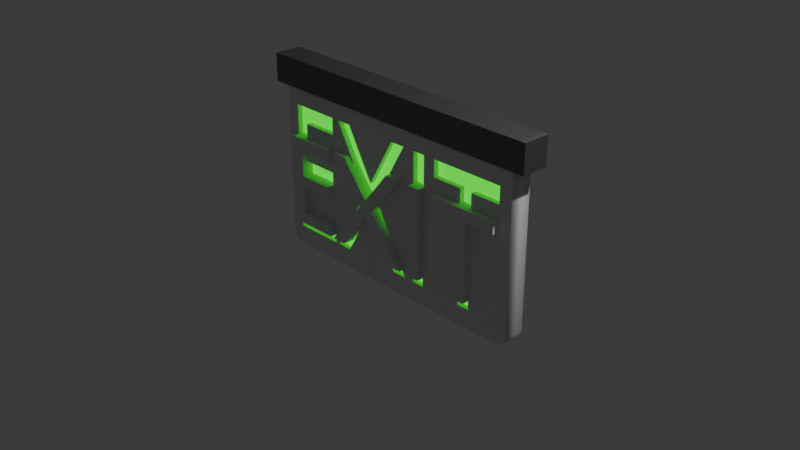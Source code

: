 # Source: ExitSign.blend  (saved by Blender 4.0.36; exported with 4.5.12 LTS)
import bpy
from mathutils import Matrix  # noqa: F401  (used for matrix-valued properties, if any)

bpy.ops.wm.read_factory_settings(use_empty=True)
scene = bpy.context.scene
scene.name = 'Scene'

# ---- collections
col_collection = bpy.data.collections.new('Collection'); scene.collection.children.link(col_collection)

# ---- materials (node trees are filled in below, after node groups)
mat_material = bpy.data.materials.new('Material')
mat_material.alpha_threshold = 0.0
mat_material.use_transparent_shadow = False
mat_material.roughness = 0.5
mat_material.line_color = (0.0, 0.0, 0.0, 1.0)
mat_material_001 = bpy.data.materials.new('Material.001')
mat_material_001.use_transparent_shadow = False
mat_material_002 = bpy.data.materials.new('Material.002')
mat_material_002.use_transparent_shadow = False

# ---- node groups
ng_auto_smooth = bpy.data.node_groups.new('Auto Smooth', 'GeometryNodeTree')
_s = ng_auto_smooth.interface.new_socket(name='Geometry', in_out='OUTPUT', socket_type='NodeSocketGeometry')
_s = ng_auto_smooth.interface.new_socket(name='Geometry', in_out='INPUT', socket_type='NodeSocketGeometry')
_s = ng_auto_smooth.interface.new_socket(name='Angle', in_out='INPUT', socket_type='NodeSocketFloat')
_s.subtype = 'ANGLE'
_s.min_value = 0.0
_s.max_value = 3.142
ng_auto_smooth.is_modifier = True
_N = ng_auto_smooth.nodes; _L = ng_auto_smooth.links
n0 = _N.new('NodeGroupOutput'); n0.name = 'Group Output'; n0.location = (480, -100)
n1 = _N.new('NodeGroupInput'); n1.name = 'Group Input'; n1.location = (-420, -300)
n2 = _N.new('NodeGroupInput'); n2.name = 'Group Input.001'; n2.location = (-60, -100)
n3 = _N.new('GeometryNodeSetShadeSmooth'); n3.name = 'Set Shade Smooth'; n3.location = (120, -100)
n3.domain = 'EDGE'
n4 = _N.new('GeometryNodeSetShadeSmooth'); n4.name = 'Set Shade Smooth.001'; n4.location = (300, -100)
n5 = _N.new('GeometryNodeInputMeshEdgeAngle'); n5.name = 'Edge Angle'; n5.location = (-420, -220)
n6 = _N.new('GeometryNodeInputEdgeSmooth'); n6.name = 'Is Edge Smooth'; n6.location = (-60, -160)
n7 = _N.new('GeometryNodeInputShadeSmooth'); n7.name = 'Is Face Smooth'; n7.location = (-240, -340)
n8 = _N.new('FunctionNodeBooleanMath'); n8.name = 'Boolean Math'; n8.location = (-60, -220)
n9 = _N.new('FunctionNodeCompare'); n9.name = 'Compare'; n9.location = (-240, -180)
n9.operation = 'LESS_EQUAL'
_L.new(n5.outputs[0], n9.inputs[0])
_L.new(n4.outputs[0], n0.inputs[0])
_L.new(n1.outputs[1], n9.inputs[1])
_L.new(n9.outputs[0], n8.inputs[0])
_L.new(n7.outputs[0], n8.inputs[1])
_L.new(n2.outputs[0], n3.inputs[0])
_L.new(n6.outputs[0], n3.inputs[1])
_L.new(n3.outputs[0], n4.inputs[0])
_L.new(n8.outputs[0], n3.inputs[2])
n0.is_active_output = True

# ---- material node trees
mat_material.use_nodes = True; mat_material.node_tree.nodes.clear()
_N = mat_material.node_tree.nodes; _L = mat_material.node_tree.links
n0 = _N.new('ShaderNodeOutputMaterial'); n0.name = 'Material Output'; n0.location = (300, 300)
n1 = _N.new('ShaderNodeBsdfPrincipled'); n1.name = 'Principled BSDF'; n1.location = (10, 300)
n1.inputs[3].default_value = 1.45
_L.new(n1.outputs[0], n0.inputs[0])
n0.is_active_output = True
mat_material_001.use_nodes = True; mat_material_001.node_tree.nodes.clear()
_N = mat_material_001.node_tree.nodes; _L = mat_material_001.node_tree.links
n0 = _N.new('ShaderNodeBsdfPrincipled'); n0.name = 'Principled BSDF'; n0.location = (10, 300)
n0.inputs[0].default_value = (0.03787, 0.8, 0.0, 1.0)
n0.inputs[3].default_value = 1.45
n0.inputs[27].default_value = (0.01106, 1.0, 0.0, 1.0)
n0.inputs[28].default_value = 1.0
n1 = _N.new('ShaderNodeOutputMaterial'); n1.name = 'Material Output'; n1.location = (300, 300)
_L.new(n0.outputs[0], n1.inputs[0])
n1.is_active_output = True
mat_material_002.use_nodes = True; mat_material_002.node_tree.nodes.clear()
_N = mat_material_002.node_tree.nodes; _L = mat_material_002.node_tree.links
n0 = _N.new('ShaderNodeBsdfPrincipled'); n0.name = 'Principled BSDF'; n0.location = (10, 300)
n0.inputs[0].default_value = (0.2274, 0.2274, 0.2274, 1.0)
n0.inputs[1].default_value = 1.0
n0.inputs[2].default_value = 0.5921
n0.inputs[3].default_value = 1.45
n1 = _N.new('ShaderNodeOutputMaterial'); n1.name = 'Material Output'; n1.location = (300, 300)
_L.new(n0.outputs[0], n1.inputs[0])
n1.is_active_output = True

# ---- world
world_world = bpy.data.worlds.new('World'); scene.world = world_world
world_world.use_nodes = True; world_world.node_tree.nodes.clear()
_N = world_world.node_tree.nodes; _L = world_world.node_tree.links
n0 = _N.new('ShaderNodeOutputWorld'); n0.name = 'World Output'; n0.location = (300, 300)
n1 = _N.new('ShaderNodeBackground'); n1.name = 'Background'; n1.location = (10, 300)
n1.inputs[0].default_value = (0.05088, 0.05088, 0.05088, 1.0)
_L.new(n1.outputs[0], n0.inputs[0])
n0.is_active_output = True
world_world.color = (0.05088, 0.05088, 0.05088)
world_world.use_sun_shadow = False
world_world.sun_shadow_jitter_overblur = 0.0

# ---- cameras
cam_camera = bpy.data.cameras.new('Camera')
cam_camera.clip_end = 100.0
cam_camera.ortho_scale = 7.314

# ---- lights
light_light = bpy.data.lights.new('Light', 'POINT')
light_light.transmission_factor = 0.0
light_light.use_soft_falloff = False
light_light.energy = 1000.0
light_light.shadow_soft_size = 0.1
light_light.shadow_maximum_resolution = 0.006
light_light.use_absolute_resolution = True

# ---- meshes
me_cube = bpy.data.meshes.new('Cube')
me_cube.from_pydata([(0.9109, -0.3323, 0.5435), (0.3864, -0.3323, 0.5435), (0.3864, -0.3323, 0.4154), (0.6036, -0.3323, 0.4154), (0.6036, -0.3323, -0.4488), (0.6937, -0.3323, -0.4488), (0.6937, -0.3323, 0.4154), (0.9109, -0.3323, 0.4154), (0.3009, -0.3323, 0.5435), (0.2107, -0.3323, 0.5435), (0.2107, -0.3323, -0.4488), (0.3009, -0.3323, -0.4488), (0.1214, -0.3323, 0.5435), (0.01287, -0.3323, 0.5435), (-0.1831, -0.3323, 0.1652), (-0.38, -0.3323, 0.5435), (-0.4895, -0.3323, 0.5435), (-0.2383, -0.3323, 0.06477), (-0.5088, -0.3323, -0.4488), (-0.3993, -0.3323, -0.4488), (-0.1831, -0.3323, -0.03853), (0.03035, -0.3323, -0.4488), (0.1389, -0.3323, -0.4488), (-0.1288, -0.3323, 0.06477), (-0.5456, -0.3323, 0.5435), (-0.9017, -0.3323, 0.5435), (-0.9017, -0.3323, -0.4488), (-0.5373, -0.3323, -0.4488), (-0.5373, -0.3323, -0.3208), (-0.8115, -0.3323, -0.3208), (-0.8115, -0.3323, -0.01234), (-0.5548, -0.3323, -0.01234), (-0.5548, -0.3323, 0.1157), (-0.8115, -0.3323, 0.1157), (-0.8115, -0.3323, 0.4154), (-0.5456, -0.3323, 0.4154), (0.9, 1.0, 0.6884), (0.9, 0.9, 0.7649), (1.0, 0.9, 0.6884), (0.9, 0.9866, 0.7266), (0.9499, 0.9866, 0.6884), (0.9478, 0.9737, 0.725), (0.9499, 0.9, 0.7547), (0.9, 0.9499, 0.7547), (0.9478, 0.9478, 0.7447), (0.9866, 0.9499, 0.6884), (0.9866, 0.9, 0.7266), (0.9737, 0.9478, 0.725), (0.9, 1.0, -0.5292), (1.0, 0.9, -0.5292), (0.9, 0.9, -0.6057), (0.9499, 0.9866, -0.5292), (0.9, 0.9866, -0.5674), (0.9478, 0.9737, -0.5658), (0.9866, 0.9, -0.5674), (0.9866, 0.9499, -0.5292), (0.9737, 0.9478, -0.5658), (0.9, 0.9499, -0.5955), (0.9499, 0.9, -0.5955), (0.9478, 0.9478, -0.5856), (0.9, -1.0, 0.6884), (1.0, -0.9, 0.6884), (0.9, -0.9, 0.7649), (0.9499, -0.9866, 0.6884), (0.9, -0.9866, 0.7266), (0.9478, -0.9737, 0.725), (0.9866, -0.9, 0.7266), (0.9866, -0.9499, 0.6884), (0.9737, -0.9478, 0.725), (0.9, -0.9499, 0.7547), (0.9499, -0.9, 0.7547), (0.9478, -0.9478, 0.7447), (1.0, -0.9, -0.5292), (0.9, -1.0, -0.5292), (0.9, -0.9, -0.6057), (0.9866, -0.9499, -0.5292), (0.9866, -0.9, -0.5674), (0.9737, -0.9478, -0.5658), (0.9, -0.9866, -0.5674), (0.9499, -0.9866, -0.5292), (0.9478, -0.9737, -0.5658), (0.9499, -0.9, -0.5955), (0.9, -0.9499, -0.5955), (0.9478, -0.9478, -0.5856), (-0.9, 1.0, 0.6884), (-1.0, 0.9, 0.6884), (-0.9, 0.9, 0.7649), (-0.9499, 0.9866, 0.6884), (-0.9, 0.9866, 0.7266), (-0.9478, 0.9737, 0.725), (-0.9866, 0.9, 0.7266), (-0.9866, 0.9499, 0.6884), (-0.9737, 0.9478, 0.725), (-0.9, 0.9499, 0.7547), (-0.9499, 0.9, 0.7547), (-0.9478, 0.9478, 0.7447), (-1.0, 0.9, -0.5292), (-0.9, 1.0, -0.5292), (-0.9, 0.9, -0.6057), (-0.9866, 0.9499, -0.5292), (-0.9866, 0.9, -0.5674), (-0.9737, 0.9478, -0.5658), (-0.9, 0.9866, -0.5674), (-0.9499, 0.9866, -0.5292), (-0.9478, 0.9737, -0.5658), (-0.9499, 0.9, -0.5955), (-0.9, 0.9499, -0.5955), (-0.9478, 0.9478, -0.5856), (-1.0, -0.9, 0.6884), (-0.9, -1.0, 0.6884), (-0.9, -0.9, 0.7649), (-0.9866, -0.9499, 0.6884), (-0.9866, -0.9, 0.7266), (-0.9737, -0.9478, 0.725), (-0.9, -0.9866, 0.7266), (-0.9499, -0.9866, 0.6884), (-0.9478, -0.9737, 0.725), (-0.9499, -0.9, 0.7547), (-0.9, -0.9499, 0.7547), (-0.9478, -0.9478, 0.7447), (-0.9, -0.9, -0.6057), (-0.9, -1.0, -0.5292), (-1.0, -0.9, -0.5292), (-0.9, -0.9499, -0.5955), (-0.9499, -0.9, -0.5955), (-0.9478, -0.9478, -0.5856), (-0.9499, -0.9866, -0.5292), (-0.9, -0.9866, -0.5674), (-0.9478, -0.9737, -0.5658), (-0.9866, -0.9, -0.5674), (-0.9866, -0.9499, -0.5292), (-0.9737, -0.9478, -0.5658), (0.531, 0.9, -0.6057), (0.531, 1.0, -0.5292), (0.531, 0.95, -0.5955), (0.531, 0.9866, -0.5675), (-0.531, 1.0, -0.5292), (-0.531, 0.9, -0.6057), (-0.531, 0.9866, -0.5675), (-0.531, 0.95, -0.5955), (0.531, -0.9, 0.7649), (0.531, -1.0, 0.6884), (0.531, -0.95, 0.7546), (0.531, -0.9866, 0.7266), (-0.531, -1.0, 0.6884), (-0.531, -0.9, 0.7649), (-0.531, -0.9866, 0.7266), (-0.531, -0.95, 0.7546), (-0.531, -0.9, -0.6057), (-0.531, -1.0, -0.5292), (-0.531, -0.95, -0.5955), (-0.531, -0.9866, -0.5675), (0.531, -1.0, -0.5292), (0.531, -0.9, -0.6057), (0.531, -0.9866, -0.5675), (0.531, -0.95, -0.5955), (-0.531, 0.9, 0.7649), (-0.531, 1.0, 0.6884), (-0.531, 0.95, 0.7546), (-0.531, 0.9866, 0.7266), (0.531, 1.0, 0.6884), (0.531, 0.9, 0.7649), (0.531, 0.9866, 0.7266), (0.531, 0.95, 0.7546), (0.9109, -0.9971, 0.4154), (0.9, -1.0, 0.4154), (0.9, -1.0, 0.5435), (0.9109, -0.9971, 0.5435), (0.531, -1.0, 0.5435), (0.3864, -1.0, 0.5435), (0.6937, -1.0, 0.4154), (0.6937, -1.0, -0.4488), (0.6036, -1.0, -0.4488), (0.6036, -1.0, 0.4154), (0.3009, -1.0, 0.5435), (0.3009, -1.0, -0.4488), (0.3864, -1.0, 0.4154), (0.531, -1.0, 0.4154), (0.2107, -1.0, 0.5435), (0.2107, -1.0, -0.4488), (0.2107, -1.0, 0.3571), (0.1389, -1.0, -0.4488), (0.03035, -1.0, -0.4488), (-0.1288, -1.0, 0.06477), (0.1214, -1.0, 0.5435), (-0.1831, -1.0, -0.03853), (-0.1831, -1.0, 0.1652), (0.01287, -1.0, 0.5435), (-0.5088, -1.0, -0.4488), (-0.3993, -1.0, -0.4488), (-0.5373, -1.0, -0.4488), (-0.5373, -1.0, -0.3208), (-0.9, -1.0, -0.4488), (-0.9017, -0.9995, -0.4488), (-0.8115, -1.0, -0.3208), (-0.8115, -1.0, -0.01234), (-0.5548, -1.0, 0.1157), (-0.5548, -1.0, -0.01234), (-0.2383, -1.0, 0.06477), (-0.8115, -1.0, 0.1157), (-0.8115, -1.0, 0.4154), (-0.38, -1.0, 0.5435), (-0.4895, -1.0, 0.5435), (-0.5456, -1.0, 0.4154), (-0.5456, -1.0, 0.5435), (-0.9, -1.0, 0.5435), (-0.9017, -0.9995, 0.5435)], [], [(2, 1, 0), (2, 0, 7), (3, 2, 7), (4, 3, 6), (6, 3, 7), (4, 6, 5), (10, 9, 8), (10, 8, 11), (17, 16, 15), (17, 15, 14), (14, 13, 12), (14, 12, 23), (17, 14, 23), (18, 17, 23), (18, 23, 20), (20, 23, 22), (18, 20, 19), (21, 20, 22), (26, 25, 34), (34, 25, 24), (34, 24, 35), (26, 34, 33), (26, 33, 30), (30, 33, 32), (30, 32, 31), (26, 30, 29), (26, 29, 28), (26, 28, 27), (98, 137, 148, 120), (137, 132, 153, 148), (156, 86, 110, 145), (73, 165, 170, 171, 172, 173, 177, 152), (37, 161, 140, 62), (49, 38, 61, 72), (122, 108, 85, 96), (161, 156, 145, 140), (149, 144, 109, 205, 204, 203, 200, 199, 196, 197, 195, 194, 191, 190, 192, 121), (136, 157, 160, 133), (97, 84, 157, 136), (132, 50, 74, 153), (152, 177, 176, 169, 174, 175, 179, 180, 184, 183, 181, 182, 185, 189, 188, 149), (36, 39, 41, 40), (39, 43, 44, 41), (37, 42, 44, 43), (42, 46, 47, 44), (38, 45, 47, 46), (45, 40, 41, 47), (41, 44, 47), (48, 51, 53, 52), (51, 55, 56, 53), (49, 54, 56, 55), (54, 58, 59, 56), (50, 57, 59, 58), (57, 52, 53, 59), (53, 56, 59), (60, 63, 65, 64), (63, 67, 68, 65), (61, 66, 68, 67), (66, 70, 71, 68), (62, 69, 71, 70), (69, 64, 65, 71), (65, 68, 71), (72, 75, 77, 76), (75, 79, 80, 77), (73, 78, 80, 79), (78, 82, 83, 80), (74, 81, 83, 82), (81, 76, 77, 83), (77, 80, 83), (84, 87, 89, 88), (87, 91, 92, 89), (85, 90, 92, 91), (90, 94, 95, 92), (86, 93, 95, 94), (93, 88, 89, 95), (89, 92, 95), (96, 99, 101, 100), (99, 103, 104, 101), (97, 102, 104, 103), (102, 106, 107, 104), (98, 105, 107, 106), (105, 100, 101, 107), (101, 104, 107), (108, 111, 113, 112), (111, 115, 116, 113), (109, 114, 116, 115), (114, 118, 119, 116), (110, 117, 119, 118), (117, 112, 113, 119), (113, 116, 119), (120, 123, 125, 124), (123, 127, 128, 125), (121, 126, 128, 127), (126, 130, 131, 128), (122, 129, 131, 130), (129, 124, 125, 131), (125, 128, 131), (98, 120, 124, 105), (105, 124, 129, 100), (100, 129, 122, 96), (137, 98, 106, 139), (139, 106, 102, 138), (138, 102, 97, 136), (38, 49, 55, 45), (45, 55, 51, 40), (40, 51, 48, 36), (121, 192, 193, 206, 205, 109, 115, 126), (126, 115, 111, 130), (130, 111, 108, 122), (60, 166, 167, 164, 165, 73, 79, 63), (63, 79, 75, 67), (67, 75, 72, 61), (84, 97, 103, 87), (87, 103, 99, 91), (91, 99, 96, 85), (145, 110, 118, 147), (147, 118, 114, 146), (146, 114, 109, 144), (37, 62, 70, 42), (42, 70, 66, 46), (46, 66, 61, 38), (153, 74, 82, 155), (155, 82, 78, 154), (154, 78, 73, 152), (110, 86, 94, 117), (117, 94, 90, 112), (112, 90, 85, 108), (161, 37, 43, 163), (163, 43, 39, 162), (162, 39, 36, 160), (74, 50, 58, 81), (81, 58, 54, 76), (76, 54, 49, 72), (50, 132, 134, 57), (57, 134, 135, 52), (52, 135, 133, 48), (132, 137, 139, 134), (134, 139, 138, 135), (135, 138, 136, 133), (62, 140, 142, 69), (69, 142, 143, 64), (64, 143, 141, 60), (140, 145, 147, 142), (142, 147, 146, 143), (143, 146, 144, 141), (120, 148, 150, 123), (123, 150, 151, 127), (127, 151, 149, 121), (148, 153, 155, 150), (150, 155, 154, 151), (151, 154, 152, 149), (86, 156, 158, 93), (93, 158, 159, 88), (88, 159, 157, 84), (156, 161, 163, 158), (158, 163, 162, 159), (159, 162, 160, 157), (133, 160, 36, 48), (170, 6, 7, 164, 165), (187, 13, 14, 186), (186, 14, 15, 201), (167, 0, 1, 169, 168, 166), (195, 30, 31, 197), (204, 24, 25, 206, 205), (201, 15, 16, 202), (175, 11, 8, 174), (181, 22, 23, 183), (197, 31, 32, 196), (189, 19, 20, 185), (196, 32, 33, 199), (184, 12, 13, 187), (174, 8, 9, 178), (172, 4, 5, 171), (202, 16, 17, 198), (188, 18, 19, 189), (198, 17, 18, 188), (173, 3, 4, 172), (182, 21, 22, 181), (206, 25, 26, 193), (176, 2, 3, 173, 177), (179, 10, 11, 175), (185, 20, 21, 182), (183, 23, 12, 184), (149, 188, 198, 202, 201, 186, 187, 184, 180, 178, 174, 169, 168, 141, 144), (164, 7, 0, 167), (171, 5, 6, 170), (203, 35, 24, 204), (199, 33, 34, 200), (191, 28, 29, 194), (178, 9, 10, 179, 180), (169, 1, 2, 176), (193, 26, 27, 190, 192), (200, 34, 35, 203), (190, 27, 28, 191), (168, 166, 60, 141), (194, 29, 30, 195)])
me_cube.polygons.foreach_set('use_smooth', [0, 0, 0, 0, 0, 0, 0, 0, 0, 0, 0, 0, 0, 0, 0, 0, 0, 0, 0, 0, 0, 0, 0, 0, 0, 0, 0, 0, 1, 1, 1, 1, 1, 1, 1, 1, 1, 1, 1, 1, 1, 1, 1, 1, 1, 1, 1, 1, 1, 1, 1, 1, 1, 1, 1, 1, 1, 1, 1, 1, 1, 1, 1, 1, 1, 1, 1, 1, 1, 1, 1, 1, 1, 1, 1, 1, 1, 1, 1, 1, 1, 1, 1, 1, 1, 1, 1, 1, 1, 1, 1, 1, 1, 1, 1, 1, 1, 1, 1, 1, 1, 1, 1, 1, 1, 1, 1, 1, 1, 1, 1, 1, 1, 1, 1, 1, 1, 1, 1, 1, 1, 1, 1, 1, 1, 1, 1, 1, 1, 1, 1, 1, 1, 1, 1, 1, 1, 1, 1, 1, 1, 1, 1, 1, 1, 1, 1, 1, 1, 1, 1, 1, 1, 1, 1, 1, 1, 1, 0, 0, 0, 0, 0, 0, 0, 0, 0, 0, 0, 0, 0, 0, 0, 0, 0, 0, 0, 0, 0, 0, 0, 0, 0, 1, 0, 0, 0, 0, 0, 0, 0, 0, 0, 0, 1, 0])
_uv = me_cube.uv_layers.new(name='UVMap')
_uv.uv.foreach_set('vector', [0.2857, 0.0, 0.1429, 0.0, 0.0, 0.0, 0.2857, 0.0, 0.0, 0.0, 1.0, 0.0, 0.4286, 0.0, 0.2857, 0.0, 1.0, 0.0, 0.5714, 0.0, 0.4286, 0.0, 0.8571, 0.0, 0.8571, 0.0, 0.4286, 0.0, 1.0, 0.0, 0.5714, 0.0, 0.8571, 0.0, 0.7143, 0.0, 0.6667, 0.0, 0.3333, 0.0, 0.0, 0.0, 0.6667, 0.0, 0.0, 0.0, 1.0, 0.0, 0.4545, 0.0, 0.3636, 0.0, 0.2727, 0.0, 0.4545, 0.0, 0.2727, 0.0, 0.1818, 0.0, 0.1818, 0.0, 0.09091, 0.0, 0.0, 0.0, 0.1818, 0.0, 0.0, 0.0, 1.0, 0.0, 0.4545, 0.0, 0.1818, 0.0, 1.0, 0.0, 0.5455, 0.0, 0.4545, 0.0, 1.0, 0.0, 0.5455, 0.0, 1.0, 0.0, 0.7273, 0.0, 0.7273, 0.0, 1.0, 0.0, 0.9091, 0.0, 0.5455, 0.0, 0.7273, 0.0, 0.6364, 0.0, 0.8182, 0.0, 0.7273, 0.0, 0.9091, 0.0, 0.1818, 0.0, 0.09091, 0.0, 0.9091, 0.0, 0.9091, 0.0, 0.09091, 0.0, 0.0, 0.0, 0.9091, 0.0, 0.0, 0.0, 1.0, 0.0, 0.1818, 0.0, 0.9091, 0.0, 0.8182, 0.0, 0.1818, 0.0, 0.8182, 0.0, 0.5455, 0.0, 0.5455, 0.0, 0.8182, 0.0, 0.7273, 0.0, 0.5455, 0.0, 0.7273, 0.0, 0.6364, 0.0, 0.1818, 0.0, 0.5455, 0.0, 0.4545, 0.0, 0.1818, 0.0, 0.4545, 0.0, 0.3636, 0.0, 0.1818, 0.0, 0.3636, 0.0, 0.2727, 0.0, 0.1428, 0.5125, 0.2083, 0.5125, 0.2083, 0.7375, 0.1428, 0.7375, 0.2083, 0.5125, 0.2917, 0.5125, 0.2917, 0.7375, 0.2083, 0.7375, 0.7917, 0.5125, 0.8572, 0.5125, 0.8572, 0.7375, 0.7917, 0.7375, 0.3875, 0.7678, 0.5519, 0.7678, 0.5519, 0.8044, 0.4439, 0.8044, 0.4439, 0.8204, 0.5519, 0.8204, 0.5519, 0.8333, 0.3875, 0.8333, 0.6428, 0.5125, 0.7083, 0.5125, 0.7083, 0.7375, 0.6428, 0.7375, 0.3875, 0.5125, 0.6125, 0.5125, 0.6125, 0.7375, 0.3875, 0.7375, 0.3875, 0.0125, 0.6125, 0.0125, 0.6125, 0.2375, 0.3875, 0.2375, 0.7083, 0.5125, 0.7917, 0.5125, 0.7917, 0.7375, 0.7083, 0.7375, 0.3875, 0.9167, 0.6125, 0.9167, 0.6125, 0.9822, 0.5679, 0.9822, 0.5679, 0.9193, 0.5519, 0.9193, 0.5519, 0.9665, 0.5145, 0.9665, 0.5145, 0.9209, 0.4985, 0.9209, 0.4985, 0.9665, 0.4599, 0.9665, 0.4599, 0.9178, 0.4439, 0.9178, 0.4439, 0.9822, 0.3875, 0.9822, 0.3875, 0.3333, 0.6125, 0.3333, 0.6125, 0.4167, 0.3875, 0.4167, 0.3875, 0.2678, 0.6125, 0.2678, 0.6125, 0.3333, 0.3875, 0.3333, 0.2917, 0.5125, 0.3572, 0.5125, 0.3572, 0.7375, 0.2917, 0.7375, 0.3875, 0.8333, 0.5519, 0.8333, 0.5519, 0.8447, 0.5679, 0.8447, 0.5679, 0.8514, 0.4439, 0.8514, 0.4439, 0.8585, 0.5446, 0.8585, 0.5679, 0.8655, 0.5081, 0.8851, 0.4439, 0.8641, 0.4439, 0.8726, 0.4952, 0.8894, 0.4439, 0.9063, 0.4439, 0.9149, 0.3875, 0.9167, 0.6125, 0.4822, 0.6187, 0.4822, 0.6185, 0.4907, 0.6125, 0.4911, 0.6187, 0.4822, 0.625, 0.4822, 0.625, 0.4907, 0.6185, 0.4907, 0.6428, 0.5125, 0.6339, 0.5125, 0.6343, 0.5, 0.6428, 0.5, 0.6339, 0.5125, 0.6187, 0.5125, 0.6185, 0.5065, 0.6343, 0.5, 0.6125, 0.5125, 0.6125, 0.5063, 0.6185, 0.5065, 0.6187, 0.5125, 0.6125, 0.5063, 0.6125, 0.4911, 0.6185, 0.4907, 0.6185, 0.5065, 0.6185, 0.4907, 0.625, 0.4907, 0.6185, 0.4953, 0.3875, 0.4822, 0.3875, 0.4911, 0.375, 0.4907, 0.375, 0.4822, 0.3875, 0.4911, 0.3875, 0.5063, 0.3815, 0.5065, 0.375, 0.4907, 0.3875, 0.5125, 0.3813, 0.5125, 0.3815, 0.5065, 0.3875, 0.5063, 0.3813, 0.5125, 0.3661, 0.5125, 0.3657, 0.5065, 0.3815, 0.5065, 0.3572, 0.5125, 0.3572, 0.5063, 0.3657, 0.5065, 0.3661, 0.5125, 0.3572, 0.5063, 0.3572, 0.5, 0.3657, 0.5, 0.3657, 0.5065, 0.3657, 0.5, 0.3703, 0.5065, 0.3657, 0.5065, 0.6125, 0.7678, 0.6125, 0.7589, 0.6185, 0.7593, 0.6187, 0.7678, 0.6125, 0.7589, 0.6125, 0.7437, 0.6185, 0.7435, 0.6185, 0.7593, 0.6125, 0.7375, 0.6187, 0.7375, 0.6185, 0.7435, 0.6125, 0.7437, 0.6187, 0.7375, 0.6339, 0.7375, 0.6343, 0.75, 0.6185, 0.7435, 0.6428, 0.7375, 0.6428, 0.75, 0.6343, 0.75, 0.6339, 0.7375, 0.625, 0.7678, 0.6187, 0.7678, 0.6185, 0.7593, 0.625, 0.7593, 0.6185, 0.7593, 0.6185, 0.7547, 0.625, 0.7593, 0.3875, 0.7375, 0.3875, 0.7437, 0.3815, 0.7435, 0.3813, 0.7375, 0.3875, 0.7437, 0.3875, 0.7589, 0.375, 0.7593, 0.3815, 0.7435, 0.3875, 0.7678, 0.375, 0.7678, 0.375, 0.7593, 0.3875, 0.7589, 0.3572, 0.75, 0.3572, 0.7437, 0.3657, 0.7435, 0.3657, 0.75, 0.3572, 0.7375, 0.3661, 0.7375, 0.3657, 0.7435, 0.3572, 0.7437, 0.3661, 0.7375, 0.3813, 0.7375, 0.3815, 0.7435, 0.3657, 0.7435, 0.3703, 0.7435, 0.3657, 0.75, 0.3657, 0.7435, 0.6125, 0.2678, 0.6125, 0.2589, 0.6185, 0.2593, 0.6187, 0.2678, 0.6125, 0.2589, 0.6125, 0.2437, 0.6185, 0.2435, 0.6185, 0.2593, 0.6125, 0.2375, 0.6187, 0.2375, 0.6185, 0.2435, 0.6125, 0.2437, 0.6187, 0.2375, 0.625, 0.2375, 0.625, 0.2435, 0.6185, 0.2435, 0.8572, 0.5125, 0.8572, 0.5, 0.875, 0.5065, 0.875, 0.5125, 0.625, 0.2678, 0.6187, 0.2678, 0.6185, 0.2593, 0.625, 0.25, 0.6185, 0.2467, 0.6185, 0.2435, 0.625, 0.2435, 0.3875, 0.2375, 0.3875, 0.2437, 0.375, 0.2435, 0.375, 0.2375, 0.3875, 0.2437, 0.3875, 0.2589, 0.375, 0.2593, 0.375, 0.2435, 0.3875, 0.2678, 0.375, 0.2678, 0.375, 0.2593, 0.3875, 0.2589, 0.1428, 0.5, 0.1428, 0.5063, 0.1343, 0.5065, 0.1343, 0.5, 0.1428, 0.5125, 0.1339, 0.5125, 0.1343, 0.5065, 0.1428, 0.5063, 0.1339, 0.5125, 0.125, 0.5125, 0.125, 0.5065, 0.1343, 0.5065, 0.125, 0.5065, 0.1343, 0.5, 0.1343, 0.5065, 0.6125, 0.0125, 0.6125, 0.006258, 0.6185, 0.006522, 0.6187, 0.0125, 0.6125, 0.006258, 0.6125, 0.0, 0.6185, 0.0, 0.6185, 0.006522, 0.6125, 0.9822, 0.6187, 0.9822, 0.6185, 1.0, 0.6125, 1.0, 0.6187, 0.9822, 0.625, 0.9822, 0.625, 1.0, 0.6185, 1.0, 0.8572, 0.7375, 0.875, 0.7375, 0.875, 0.7435, 0.8572, 0.75, 0.625, 0.0125, 0.6187, 0.0125, 0.6185, 0.006522, 0.625, 0.006522, 0.6185, 0.006522, 0.6185, 0.0, 0.625, 0.006522, 0.1428, 0.7375, 0.1428, 0.7437, 0.1343, 0.7435, 0.1339, 0.7375, 0.1428, 0.7437, 0.1428, 0.75, 0.1343, 0.75, 0.1343, 0.7435, 0.3875, 0.9822, 0.3875, 1.0, 0.375, 0.9907, 0.375, 0.9822, 0.3875, 0.0, 0.3875, 0.006258, 0.375, 0.006522, 0.375, 0.0, 0.3875, 0.0125, 0.375, 0.0125, 0.375, 0.006522, 0.3875, 0.006258, 0.125, 0.7375, 0.1339, 0.7375, 0.1343, 0.7435, 0.125, 0.7435, 0.1343, 0.7435, 0.1343, 0.75, 0.125, 0.7435, 0.1428, 0.5125, 0.1428, 0.7375, 0.1339, 0.7375, 0.1339, 0.5125, 0.1339, 0.5125, 0.1339, 0.7375, 0.125, 0.7375, 0.125, 0.5125, 0.375, 0.2375, 0.375, 0.0125, 0.3875, 0.0125, 0.3875, 0.2375, 0.2083, 0.5125, 0.1428, 0.5125, 0.1428, 0.5063, 0.2083, 0.5063, 0.2083, 0.5063, 0.1428, 0.5063, 0.1428, 0.5, 0.2083, 0.5, 0.375, 0.3333, 0.375, 0.2678, 0.3875, 0.2678, 0.3875, 0.3333, 0.6125, 0.5125, 0.3875, 0.5125, 0.3875, 0.5063, 0.6125, 0.5063, 0.6125, 0.5063, 0.3875, 0.5063, 0.3875, 0.4911, 0.6125, 0.4911, 0.6125, 0.4911, 0.3875, 0.4911, 0.3875, 0.4822, 0.6125, 0.4822, 0.3875, 0.9822, 0.4439, 0.9822, 0.4439, 0.9828, 0.5679, 0.9828, 0.5679, 0.9822, 0.6125, 0.9822, 0.6125, 1.0, 0.3875, 1.0, 0.3875, 0.0, 0.6125, 0.0, 0.6125, 0.006258, 0.3875, 0.006258, 0.3875, 0.006258, 0.6125, 0.006258, 0.6125, 0.0125, 0.3875, 0.0125, 0.6125, 0.7678, 0.5679, 0.7678, 0.5679, 0.7658, 0.5519, 0.7658, 0.5519, 0.7678, 0.3875, 0.7678, 0.3875, 0.7589, 0.6125, 0.7589, 0.6125, 0.7589, 0.3875, 0.7589, 0.3875, 0.7437, 0.6125, 0.7437, 0.6125, 0.7437, 0.3875, 0.7437, 0.3875, 0.7375, 0.6125, 0.7375, 0.6125, 0.2678, 0.3875, 0.2678, 0.3875, 0.2589, 0.6125, 0.2589, 0.6125, 0.2589, 0.3875, 0.2589, 0.3875, 0.2437, 0.6125, 0.2437, 0.6125, 0.2437, 0.3875, 0.2437, 0.3875, 0.2375, 0.6125, 0.2375, 0.7917, 0.7375, 0.8572, 0.7375, 0.8572, 0.75, 0.7917, 0.75, 0.625, 0.9167, 0.625, 0.9822, 0.6187, 0.9822, 0.6187, 0.9167, 0.6187, 0.9167, 0.6187, 0.9822, 0.6125, 0.9822, 0.6125, 0.9167, 0.6428, 0.5125, 0.6428, 0.7375, 0.6339, 0.7375, 0.6339, 0.5125, 0.6339, 0.5125, 0.6339, 0.7375, 0.6187, 0.7375, 0.6187, 0.5125, 0.6187, 0.5125, 0.6187, 0.7375, 0.6125, 0.7375, 0.6125, 0.5125, 0.2917, 0.7375, 0.3572, 0.7375, 0.3572, 0.7437, 0.2917, 0.7438, 0.2917, 0.7438, 0.3572, 0.7437, 0.3572, 0.75, 0.2917, 0.75, 0.375, 0.8333, 0.375, 0.7678, 0.3875, 0.7678, 0.3875, 0.8333, 0.8572, 0.7375, 0.8572, 0.5125, 0.875, 0.5125, 0.875, 0.7375, 0.625, 0.0125, 0.625, 0.2375, 0.6187, 0.2375, 0.6187, 0.0125, 0.6187, 0.0125, 0.6187, 0.2375, 0.6125, 0.2375, 0.6125, 0.0125, 0.7083, 0.5125, 0.6428, 0.5125, 0.6428, 0.5, 0.7083, 0.5, 0.625, 0.4167, 0.625, 0.4822, 0.6187, 0.4822, 0.6187, 0.4167, 0.6187, 0.4167, 0.6187, 0.4822, 0.6125, 0.4822, 0.6125, 0.4167, 0.3572, 0.7375, 0.3572, 0.5125, 0.3661, 0.5125, 0.3661, 0.7375, 0.3661, 0.7375, 0.3661, 0.5125, 0.3813, 0.5125, 0.3813, 0.7375, 0.3813, 0.7375, 0.3813, 0.5125, 0.3875, 0.5125, 0.3875, 0.7375, 0.3572, 0.5125, 0.2917, 0.5125, 0.2917, 0.5063, 0.3572, 0.5063, 0.3572, 0.5063, 0.2917, 0.5063, 0.2917, 0.5, 0.3572, 0.5, 0.375, 0.4822, 0.375, 0.4167, 0.3875, 0.4167, 0.3875, 0.4822, 0.2917, 0.5125, 0.2083, 0.5125, 0.2083, 0.5063, 0.2917, 0.5063, 0.2917, 0.5063, 0.2083, 0.5063, 0.2083, 0.5, 0.2917, 0.5, 0.375, 0.4167, 0.375, 0.3333, 0.3875, 0.3333, 0.3875, 0.4167, 0.6428, 0.7375, 0.7083, 0.7375, 0.7083, 0.75, 0.6428, 0.75, 0.625, 0.7678, 0.625, 0.8333, 0.6187, 0.8333, 0.6187, 0.7678, 0.6187, 0.7678, 0.6187, 0.8333, 0.6125, 0.8333, 0.6125, 0.7678, 0.7083, 0.7375, 0.7917, 0.7375, 0.7917, 0.75, 0.7083, 0.75, 0.625, 0.8333, 0.625, 0.9167, 0.6187, 0.9167, 0.6187, 0.8333, 0.6187, 0.8333, 0.6187, 0.9167, 0.6125, 0.9167, 0.6125, 0.8333, 0.1428, 0.7375, 0.2083, 0.7375, 0.2083, 0.7438, 0.1428, 0.7437, 0.1428, 0.7437, 0.2083, 0.7438, 0.2083, 0.75, 0.1428, 0.75, 0.375, 0.9822, 0.375, 0.9167, 0.3875, 0.9167, 0.3875, 0.9822, 0.2083, 0.7375, 0.2917, 0.7375, 0.2917, 0.7438, 0.2083, 0.7438, 0.2083, 0.7438, 0.2917, 0.7438, 0.2917, 0.75, 0.2083, 0.75, 0.375, 0.9167, 0.375, 0.8333, 0.3875, 0.8333, 0.3875, 0.9167, 0.8572, 0.5125, 0.7917, 0.5125, 0.7917, 0.5, 0.8572, 0.5, 0.625, 0.2678, 0.625, 0.3333, 0.6187, 0.3333, 0.6187, 0.2678, 0.6187, 0.2678, 0.6187, 0.3333, 0.6125, 0.3333, 0.6125, 0.2678, 0.7917, 0.5125, 0.7083, 0.5125, 0.7083, 0.5, 0.7917, 0.5, 0.625, 0.3333, 0.625, 0.4167, 0.6187, 0.4167, 0.6187, 0.3333, 0.6187, 0.3333, 0.6187, 0.4167, 0.6125, 0.4167, 0.6125, 0.3333, 0.3875, 0.4167, 0.6125, 0.4167, 0.6125, 0.4822, 0.3875, 0.4822, 0.8571, 0.0, 0.8571, 0.0, 1.0, 0.0, 1.0, 0.0, 0.9929, 0.0, 0.09091, 0.0, 0.09091, 0.0, 0.1818, 0.0, 0.1818, 0.0, 0.1818, 0.0, 0.1818, 0.0, 0.2727, 0.0, 0.2727, 0.0, 0.0, 0.0, 0.0, 0.0, 0.1429, 0.0, 0.1429, 0.0, 0.1035, 0.0, 0.002958, 0.0, 0.5455, 0.0, 0.5455, 0.0, 0.6364, 0.0, 0.6364, 0.0, 0.0, 0.0, 0.0, 0.0, 0.09091, 0.0, 0.09091, 0.0, 0.09048, 0.0, 0.2727, 0.0, 0.2727, 0.0, 0.3636, 0.0, 0.3636, 0.0, 1.0, 0.0, 1.0, 0.0, 0.0, 0.0, 0.0, 0.0, 0.9091, 0.0, 0.9091, 0.0, 1.0, 0.0, 1.0, 0.0, 0.6364, 0.0, 0.6364, 0.0, 0.7273, 0.0, 0.7273, 0.0, 0.6364, 0.0, 0.6364, 0.0, 0.7273, 0.0, 0.7273, 0.0, 0.7273, 0.0, 0.7273, 0.0, 0.8182, 0.0, 0.8182, 0.0, 0.0, 0.0, 0.0, 0.0, 0.09091, 0.0, 0.09091, 0.0, 0.0, 0.0, 0.0, 0.0, 0.3333, 0.0, 0.3333, 0.0, 0.5714, 0.0, 0.5714, 0.0, 0.7143, 0.0, 0.7143, 0.0, 0.3636, 0.0, 0.3636, 0.0, 0.4545, 0.0, 0.4545, 0.0, 0.5455, 0.0, 0.5455, 0.0, 0.6364, 0.0, 0.6364, 0.0, 0.4545, 0.0, 0.4545, 0.0, 0.5455, 0.0, 0.5455, 0.0, 0.4286, 0.0, 0.4286, 0.0, 0.5714, 0.0, 0.5714, 0.0, 0.8182, 0.0, 0.8182, 0.0, 0.9091, 0.0, 0.9091, 0.0, 0.09091, 0.0, 0.09091, 0.0, 0.1818, 0.0, 0.1818, 0.0, 0.2857, 0.0, 0.2857, 0.0, 0.4286, 0.0, 0.4286, 0.0, 0.3808, 0.0, 0.6667, 0.0, 0.6667, 0.0, 1.0, 0.0, 1.0, 0.0, 0.7273, 0.0, 0.7273, 0.0, 0.8182, 0.0, 0.8182, 0.0, 1.0, 0.0, 1.0, 0.0, 0.0, 0.0, 0.0, 0.0, 0.3875, 0.9167, 0.4439, 0.9149, 0.5081, 0.8937, 0.5679, 0.9134, 0.5679, 0.9048, 0.5206, 0.8894, 0.5679, 0.874, 0.5679, 0.8655, 0.5446, 0.8585, 0.5679, 0.8585, 0.5679, 0.8514, 0.5679, 0.8447, 0.5679, 0.8333, 0.6125, 0.8333, 0.6125, 0.9167, 1.0, 0.0, 1.0, 0.0, 0.0, 0.0, 0.0, 0.0, 0.7143, 0.0, 0.7143, 0.0, 0.8571, 0.0, 0.8571, 0.0, 1.0, 0.0, 1.0, 0.0, 0.0, 0.0, 0.0, 0.0, 0.8182, 0.0, 0.8182, 0.0, 0.9091, 0.0, 0.9091, 0.0, 0.3636, 0.0, 0.3636, 0.0, 0.4545, 0.0, 0.4545, 0.0, 0.3333, 0.0, 0.3333, 0.0, 0.6667, 0.0, 0.6667, 0.0, 0.3959, 0.0, 0.1429, 0.0, 0.1429, 0.0, 0.2857, 0.0, 0.2857, 0.0, 0.1818, 0.0, 0.1818, 0.0, 0.2727, 0.0, 0.2727, 0.0, 0.1822, 0.0, 0.9091, 0.0, 0.9091, 0.0, 1.0, 0.0, 1.0, 0.0, 0.2727, 0.0, 0.2727, 0.0, 0.3636, 0.0, 0.3636, 0.0, 0.5679, 0.8333, 0.5679, 0.7678, 0.6125, 0.7678, 0.6125, 0.8333, 0.4545, 0.0, 0.4545, 0.0, 0.5455, 0.0, 0.5455, 0.0])
me_cube.materials.append(mat_material)
me_cube.use_mirror_vertex_groups = False
me_cube.update()
me_text = bpy.data.meshes.new('Text')
me_text.from_pydata([(2.045, 0.682, 0.0), (1.475, 0.682, 0.0), (1.475, 0.594, 0.0), (1.711, 0.594, 0.0), (1.711, 0.0, 0.0), (1.809, 0.0, 0.0), (1.809, 0.594, 0.0), (2.045, 0.594, 0.0), (1.382, 0.682, 0.0), (1.284, 0.682, 0.0), (1.284, 0.0, 0.0), (1.382, 0.0, 0.0), (1.187, 0.682, 0.0), (1.069, 0.682, 0.0), (0.856, 0.422, 0.0), (0.642, 0.682, 0.0), (0.523, 0.682, 0.0), (0.796, 0.353, 0.0), (0.502, 0.0, 0.0), (0.621, 0.0, 0.0), (0.856, 0.282, 0.0), (1.088, 0.0, 0.0), (1.206, 0.0, 0.0), (0.915, 0.353, 0.0), (0.462, 0.682, 0.0), (0.075, 0.682, 0.0), (0.075, 0.0, 0.0), (0.471, 0.0, 0.0), (0.471, 0.088, 0.0), (0.173, 0.088, 0.0), (0.173, 0.3, 0.0), (0.452, 0.3, 0.0), (0.452, 0.388, 0.0), (0.173, 0.388, 0.0), (0.173, 0.594, 0.0), (0.462, 0.594, 0.0), (2.045, 0.682, -0.1098), (1.475, 0.682, -0.1098), (1.475, 0.594, -0.1098), (1.711, 0.594, -0.1098), (1.711, 0.0, -0.1098), (1.809, 0.0, -0.1098), (1.809, 0.594, -0.1098), (2.045, 0.594, -0.1098), (1.382, 0.682, -0.1098), (1.284, 0.682, -0.1098), (1.284, 0.0, -0.1098), (1.382, 0.0, -0.1098), (1.187, 0.682, -0.1098), (1.069, 0.682, -0.1098), (0.856, 0.422, -0.1098), (0.642, 0.682, -0.1098), (0.523, 0.682, -0.1098), (0.796, 0.353, -0.1098), (0.502, 0.0, -0.1098), (0.621, 0.0, -0.1098), (0.856, 0.282, -0.1098), (1.088, 0.0, -0.1098), (1.206, 0.0, -0.1098), (0.915, 0.353, -0.1098), (0.462, 0.682, -0.1098), (0.075, 0.682, -0.1098), (0.075, 0.0, -0.1098), (0.471, 0.0, -0.1098), (0.471, 0.088, -0.1098), (0.173, 0.088, -0.1098), (0.173, 0.3, -0.1098), (0.452, 0.3, -0.1098), (0.452, 0.388, -0.1098), (0.173, 0.388, -0.1098), (0.173, 0.594, -0.1098), (0.462, 0.594, -0.1098)], [], [(2, 1, 0), (2, 0, 7), (3, 2, 7), (4, 3, 6), (6, 3, 7), (4, 6, 5), (10, 9, 8), (10, 8, 11), (17, 16, 15), (17, 15, 14), (14, 13, 12), (14, 12, 23), (17, 14, 23), (18, 17, 23), (18, 23, 20), (20, 23, 22), (18, 20, 19), (21, 20, 22), (26, 25, 34), (34, 25, 24), (34, 24, 35), (26, 34, 33), (26, 33, 30), (30, 33, 32), (30, 32, 31), (26, 30, 29), (26, 29, 28), (26, 28, 27), (38, 36, 37), (38, 43, 36), (39, 43, 38), (40, 42, 39), (42, 43, 39), (40, 41, 42), (46, 44, 45), (46, 47, 44), (53, 51, 52), (53, 50, 51), (50, 48, 49), (50, 59, 48), (53, 59, 50), (54, 59, 53), (54, 56, 59), (56, 58, 59), (54, 55, 56), (57, 58, 56), (62, 70, 61), (70, 60, 61), (70, 71, 60), (62, 69, 70), (62, 66, 69), (66, 68, 69), (66, 67, 68), (62, 65, 66), (62, 64, 65), (62, 63, 64), (21, 22, 58, 57), (16, 17, 53, 52), (2, 3, 39, 38), (17, 18, 54, 53), (5, 6, 42, 41), (3, 4, 40, 39), (18, 19, 55, 54), (32, 33, 69, 68), (4, 5, 41, 40), (19, 20, 56, 55), (34, 35, 71, 70), (29, 30, 66, 65), (20, 21, 57, 56), (6, 7, 43, 42), (7, 0, 36, 43), (27, 28, 64, 63), (10, 11, 47, 46), (8, 9, 45, 44), (23, 12, 48, 59), (9, 10, 46, 45), (31, 32, 68, 67), (25, 26, 62, 61), (35, 24, 60, 71), (33, 34, 70, 69), (26, 27, 63, 62), (28, 29, 65, 64), (12, 13, 49, 48), (13, 14, 50, 49), (22, 23, 59, 58), (14, 15, 51, 50), (0, 1, 37, 36), (11, 8, 44, 47), (15, 16, 52, 51), (24, 25, 61, 60), (1, 2, 38, 37), (30, 31, 67, 66)])
_uv = me_text.uv_layers.new(name='UVMap')
_uv.uv.foreach_set('vector', [0.2857, 0.0, 0.1429, 0.0, 0.0, 0.0, 0.2857, 0.0, 0.0, 0.0, 1.0, 0.0, 0.4286, 0.0, 0.2857, 0.0, 1.0, 0.0, 0.5714, 0.0, 0.4286, 0.0, 0.8571, 0.0, 0.8571, 0.0, 0.4286, 0.0, 1.0, 0.0, 0.5714, 0.0, 0.8571, 0.0, 0.7143, 0.0, 0.6667, 0.0, 0.3333, 0.0, 0.0, 0.0, 0.6667, 0.0, 0.0, 0.0, 1.0, 0.0, 0.4545, 0.0, 0.3636, 0.0, 0.2727, 0.0, 0.4545, 0.0, 0.2727, 0.0, 0.1818, 0.0, 0.1818, 0.0, 0.09091, 0.0, 0.0, 0.0, 0.1818, 0.0, 0.0, 0.0, 1.0, 0.0, 0.4545, 0.0, 0.1818, 0.0, 1.0, 0.0, 0.5455, 0.0, 0.4545, 0.0, 1.0, 0.0, 0.5455, 0.0, 1.0, 0.0, 0.7273, 0.0, 0.7273, 0.0, 1.0, 0.0, 0.9091, 0.0, 0.5455, 0.0, 0.7273, 0.0, 0.6364, 0.0, 0.8182, 0.0, 0.7273, 0.0, 0.9091, 0.0, 0.1818, 0.0, 0.09091, 0.0, 0.9091, 0.0, 0.9091, 0.0, 0.09091, 0.0, 0.0, 0.0, 0.9091, 0.0, 0.0, 0.0, 1.0, 0.0, 0.1818, 0.0, 0.9091, 0.0, 0.8182, 0.0, 0.1818, 0.0, 0.8182, 0.0, 0.5455, 0.0, 0.5455, 0.0, 0.8182, 0.0, 0.7273, 0.0, 0.5455, 0.0, 0.7273, 0.0, 0.6364, 0.0, 0.1818, 0.0, 0.5455, 0.0, 0.4545, 0.0, 0.1818, 0.0, 0.4545, 0.0, 0.3636, 0.0, 0.1818, 0.0, 0.3636, 0.0, 0.2727, 0.0, 0.2857, 0.0, 0.0, 0.0, 0.1429, 0.0, 0.2857, 0.0, 1.0, 0.0, 0.0, 0.0, 0.4286, 0.0, 1.0, 0.0, 0.2857, 0.0, 0.5714, 0.0, 0.8571, 0.0, 0.4286, 0.0, 0.8571, 0.0, 1.0, 0.0, 0.4286, 0.0, 0.5714, 0.0, 0.7143, 0.0, 0.8571, 0.0, 0.6667, 0.0, 0.0, 0.0, 0.3333, 0.0, 0.6667, 0.0, 1.0, 0.0, 0.0, 0.0, 0.4545, 0.0, 0.2727, 0.0, 0.3636, 0.0, 0.4545, 0.0, 0.1818, 0.0, 0.2727, 0.0, 0.1818, 0.0, 0.0, 0.0, 0.09091, 0.0, 0.1818, 0.0, 1.0, 0.0, 0.0, 0.0, 0.4545, 0.0, 1.0, 0.0, 0.1818, 0.0, 0.5455, 0.0, 1.0, 0.0, 0.4545, 0.0, 0.5455, 0.0, 0.7273, 0.0, 1.0, 0.0, 0.7273, 0.0, 0.9091, 0.0, 1.0, 0.0, 0.5455, 0.0, 0.6364, 0.0, 0.7273, 0.0, 0.8182, 0.0, 0.9091, 0.0, 0.7273, 0.0, 0.1818, 0.0, 0.9091, 0.0, 0.09091, 0.0, 0.9091, 0.0, 0.0, 0.0, 0.09091, 0.0, 0.9091, 0.0, 1.0, 0.0, 0.0, 0.0, 0.1818, 0.0, 0.8182, 0.0, 0.9091, 0.0, 0.1818, 0.0, 0.5455, 0.0, 0.8182, 0.0, 0.5455, 0.0, 0.7273, 0.0, 0.8182, 0.0, 0.5455, 0.0, 0.6364, 0.0, 0.7273, 0.0, 0.1818, 0.0, 0.4545, 0.0, 0.5455, 0.0, 0.1818, 0.0, 0.3636, 0.0, 0.4545, 0.0, 0.1818, 0.0, 0.2727, 0.0, 0.3636, 0.0, 0.8182, 0.0, 0.9091, 0.0, 0.9091, 0.0, 0.8182, 0.0, 0.3636, 0.0, 0.4545, 0.0, 0.4545, 0.0, 0.3636, 0.0, 0.2857, 0.0, 0.4286, 0.0, 0.4286, 0.0, 0.2857, 0.0, 0.4545, 0.0, 0.5455, 0.0, 0.5455, 0.0, 0.4545, 0.0, 0.7143, 0.0, 0.8571, 0.0, 0.8571, 0.0, 0.7143, 0.0, 0.4286, 0.0, 0.5714, 0.0, 0.5714, 0.0, 0.4286, 0.0, 0.5455, 0.0, 0.6364, 0.0, 0.6364, 0.0, 0.5455, 0.0, 0.7273, 0.0, 0.8182, 0.0, 0.8182, 0.0, 0.7273, 0.0, 0.5714, 0.0, 0.7143, 0.0, 0.7143, 0.0, 0.5714, 0.0, 0.6364, 0.0, 0.7273, 0.0, 0.7273, 0.0, 0.6364, 0.0, 0.9091, 0.0, 1.0, 0.0, 1.0, 0.0, 0.9091, 0.0, 0.4545, 0.0, 0.5455, 0.0, 0.5455, 0.0, 0.4545, 0.0, 0.7273, 0.0, 0.8182, 0.0, 0.8182, 0.0, 0.7273, 0.0, 0.8571, 0.0, 1.0, 0.0, 1.0, 0.0, 0.8571, 0.0, 1.0, 0.0, 0.0, 0.0, 0.0, 0.0, 1.0, 0.0, 0.2727, 0.0, 0.3636, 0.0, 0.3636, 0.0, 0.2727, 0.0, 0.6667, 0.0, 1.0, 0.0, 1.0, 0.0, 0.6667, 0.0, 0.0, 0.0, 0.3333, 0.0, 0.3333, 0.0, 0.0, 0.0, 1.0, 0.0, 0.0, 0.0, 0.0, 0.0, 1.0, 0.0, 0.3333, 0.0, 0.6667, 0.0, 0.6667, 0.0, 0.3333, 0.0, 0.6364, 0.0, 0.7273, 0.0, 0.7273, 0.0, 0.6364, 0.0, 0.09091, 0.0, 0.1818, 0.0, 0.1818, 0.0, 0.09091, 0.0, 1.0, 0.0, 0.0, 0.0, 0.0, 0.0, 1.0, 0.0, 0.8182, 0.0, 0.9091, 0.0, 0.9091, 0.0, 0.8182, 0.0, 0.1818, 0.0, 0.2727, 0.0, 0.2727, 0.0, 0.1818, 0.0, 0.3636, 0.0, 0.4545, 0.0, 0.4545, 0.0, 0.3636, 0.0, 0.0, 0.0, 0.09091, 0.0, 0.09091, 0.0, 0.0, 0.0, 0.09091, 0.0, 0.1818, 0.0, 0.1818, 0.0, 0.09091, 0.0, 0.9091, 0.0, 1.0, 0.0, 1.0, 0.0, 0.9091, 0.0, 0.1818, 0.0, 0.2727, 0.0, 0.2727, 0.0, 0.1818, 0.0, 0.0, 0.0, 0.1429, 0.0, 0.1429, 0.0, 0.0, 0.0, 1.0, 0.0, 0.0, 0.0, 0.0, 0.0, 1.0, 0.0, 0.2727, 0.0, 0.3636, 0.0, 0.3636, 0.0, 0.2727, 0.0, 0.0, 0.0, 0.09091, 0.0, 0.09091, 0.0, 0.0, 0.0, 0.1429, 0.0, 0.2857, 0.0, 0.2857, 0.0, 0.1429, 0.0, 0.5455, 0.0, 0.6364, 0.0, 0.6364, 0.0, 0.5455, 0.0])
me_text.auto_texspace = False
me_text.update()
me_text_001 = bpy.data.meshes.new('Text.001')
me_text_001.from_pydata([(2.045, 0.682, 0.0), (1.475, 0.682, 0.0), (1.475, 0.594, 0.0), (1.711, 0.594, 0.0), (1.711, 0.0, 0.0), (1.809, 0.0, 0.0), (1.809, 0.594, 0.0), (2.045, 0.594, 0.0), (1.382, 0.682, 0.0), (1.284, 0.682, 0.0), (1.284, 0.0, 0.0), (1.382, 0.0, 0.0), (1.187, 0.682, 0.0), (1.069, 0.682, 0.0), (0.856, 0.422, 0.0), (0.642, 0.682, 0.0), (0.523, 0.682, 0.0), (0.796, 0.353, 0.0), (0.502, 0.0, 0.0), (0.621, 0.0, 0.0), (0.856, 0.282, 0.0), (1.088, 0.0, 0.0), (1.206, 0.0, 0.0), (0.915, 0.353, 0.0), (0.462, 0.682, 0.0), (0.075, 0.682, 0.0), (0.075, 0.0, 0.0), (0.471, 0.0, 0.0), (0.471, 0.088, 0.0), (0.173, 0.088, 0.0), (0.173, 0.3, 0.0), (0.452, 0.3, 0.0), (0.452, 0.388, 0.0), (0.173, 0.388, 0.0), (0.173, 0.594, 0.0), (0.462, 0.594, 0.0), (2.045, 0.682, -0.1098), (1.475, 0.682, -0.1098), (1.475, 0.594, -0.1098), (1.711, 0.594, -0.1098), (1.711, 0.0, -0.1098), (1.809, 0.0, -0.1098), (1.809, 0.594, -0.1098), (2.045, 0.594, -0.1098), (1.382, 0.682, -0.1098), (1.284, 0.682, -0.1098), (1.284, 0.0, -0.1098), (1.382, 0.0, -0.1098), (1.187, 0.682, -0.1098), (1.069, 0.682, -0.1098), (0.856, 0.422, -0.1098), (0.642, 0.682, -0.1098), (0.523, 0.682, -0.1098), (0.796, 0.353, -0.1098), (0.502, 0.0, -0.1098), (0.621, 0.0, -0.1098), (0.856, 0.282, -0.1098), (1.088, 0.0, -0.1098), (1.206, 0.0, -0.1098), (0.915, 0.353, -0.1098), (0.462, 0.682, -0.1098), (0.075, 0.682, -0.1098), (0.075, 0.0, -0.1098), (0.471, 0.0, -0.1098), (0.471, 0.088, -0.1098), (0.173, 0.088, -0.1098), (0.173, 0.3, -0.1098), (0.452, 0.3, -0.1098), (0.452, 0.388, -0.1098), (0.173, 0.388, -0.1098), (0.173, 0.594, -0.1098), (0.462, 0.594, -0.1098)], [], [(2, 1, 0), (2, 0, 7), (3, 2, 7), (4, 3, 6), (6, 3, 7), (4, 6, 5), (10, 9, 8), (10, 8, 11), (17, 16, 15), (17, 15, 14), (14, 13, 12), (14, 12, 23), (17, 14, 23), (18, 17, 23), (18, 23, 20), (20, 23, 22), (18, 20, 19), (21, 20, 22), (26, 25, 34), (34, 25, 24), (34, 24, 35), (26, 34, 33), (26, 33, 30), (30, 33, 32), (30, 32, 31), (26, 30, 29), (26, 29, 28), (26, 28, 27), (38, 36, 37), (38, 43, 36), (39, 43, 38), (40, 42, 39), (42, 43, 39), (40, 41, 42), (46, 44, 45), (46, 47, 44), (53, 51, 52), (53, 50, 51), (50, 48, 49), (50, 59, 48), (53, 59, 50), (54, 59, 53), (54, 56, 59), (56, 58, 59), (54, 55, 56), (57, 58, 56), (62, 70, 61), (70, 60, 61), (70, 71, 60), (62, 69, 70), (62, 66, 69), (66, 68, 69), (66, 67, 68), (62, 65, 66), (62, 64, 65), (62, 63, 64), (21, 22, 58, 57), (16, 17, 53, 52), (2, 3, 39, 38), (17, 18, 54, 53), (5, 6, 42, 41), (3, 4, 40, 39), (18, 19, 55, 54), (32, 33, 69, 68), (4, 5, 41, 40), (19, 20, 56, 55), (34, 35, 71, 70), (29, 30, 66, 65), (20, 21, 57, 56), (6, 7, 43, 42), (7, 0, 36, 43), (27, 28, 64, 63), (10, 11, 47, 46), (8, 9, 45, 44), (23, 12, 48, 59), (9, 10, 46, 45), (31, 32, 68, 67), (25, 26, 62, 61), (35, 24, 60, 71), (33, 34, 70, 69), (26, 27, 63, 62), (28, 29, 65, 64), (12, 13, 49, 48), (13, 14, 50, 49), (22, 23, 59, 58), (14, 15, 51, 50), (0, 1, 37, 36), (11, 8, 44, 47), (15, 16, 52, 51), (24, 25, 61, 60), (1, 2, 38, 37), (30, 31, 67, 66)])
_uv = me_text_001.uv_layers.new(name='UVMap')
_uv.uv.foreach_set('vector', [0.2857, 0.0, 0.1429, 0.0, 0.0, 0.0, 0.2857, 0.0, 0.0, 0.0, 1.0, 0.0, 0.4286, 0.0, 0.2857, 0.0, 1.0, 0.0, 0.5714, 0.0, 0.4286, 0.0, 0.8571, 0.0, 0.8571, 0.0, 0.4286, 0.0, 1.0, 0.0, 0.5714, 0.0, 0.8571, 0.0, 0.7143, 0.0, 0.6667, 0.0, 0.3333, 0.0, 0.0, 0.0, 0.6667, 0.0, 0.0, 0.0, 1.0, 0.0, 0.4545, 0.0, 0.3636, 0.0, 0.2727, 0.0, 0.4545, 0.0, 0.2727, 0.0, 0.1818, 0.0, 0.1818, 0.0, 0.09091, 0.0, 0.0, 0.0, 0.1818, 0.0, 0.0, 0.0, 1.0, 0.0, 0.4545, 0.0, 0.1818, 0.0, 1.0, 0.0, 0.5455, 0.0, 0.4545, 0.0, 1.0, 0.0, 0.5455, 0.0, 1.0, 0.0, 0.7273, 0.0, 0.7273, 0.0, 1.0, 0.0, 0.9091, 0.0, 0.5455, 0.0, 0.7273, 0.0, 0.6364, 0.0, 0.8182, 0.0, 0.7273, 0.0, 0.9091, 0.0, 0.1818, 0.0, 0.09091, 0.0, 0.9091, 0.0, 0.9091, 0.0, 0.09091, 0.0, 0.0, 0.0, 0.9091, 0.0, 0.0, 0.0, 1.0, 0.0, 0.1818, 0.0, 0.9091, 0.0, 0.8182, 0.0, 0.1818, 0.0, 0.8182, 0.0, 0.5455, 0.0, 0.5455, 0.0, 0.8182, 0.0, 0.7273, 0.0, 0.5455, 0.0, 0.7273, 0.0, 0.6364, 0.0, 0.1818, 0.0, 0.5455, 0.0, 0.4545, 0.0, 0.1818, 0.0, 0.4545, 0.0, 0.3636, 0.0, 0.1818, 0.0, 0.3636, 0.0, 0.2727, 0.0, 0.2857, 0.0, 0.0, 0.0, 0.1429, 0.0, 0.2857, 0.0, 1.0, 0.0, 0.0, 0.0, 0.4286, 0.0, 1.0, 0.0, 0.2857, 0.0, 0.5714, 0.0, 0.8571, 0.0, 0.4286, 0.0, 0.8571, 0.0, 1.0, 0.0, 0.4286, 0.0, 0.5714, 0.0, 0.7143, 0.0, 0.8571, 0.0, 0.6667, 0.0, 0.0, 0.0, 0.3333, 0.0, 0.6667, 0.0, 1.0, 0.0, 0.0, 0.0, 0.4545, 0.0, 0.2727, 0.0, 0.3636, 0.0, 0.4545, 0.0, 0.1818, 0.0, 0.2727, 0.0, 0.1818, 0.0, 0.0, 0.0, 0.09091, 0.0, 0.1818, 0.0, 1.0, 0.0, 0.0, 0.0, 0.4545, 0.0, 1.0, 0.0, 0.1818, 0.0, 0.5455, 0.0, 1.0, 0.0, 0.4545, 0.0, 0.5455, 0.0, 0.7273, 0.0, 1.0, 0.0, 0.7273, 0.0, 0.9091, 0.0, 1.0, 0.0, 0.5455, 0.0, 0.6364, 0.0, 0.7273, 0.0, 0.8182, 0.0, 0.9091, 0.0, 0.7273, 0.0, 0.1818, 0.0, 0.9091, 0.0, 0.09091, 0.0, 0.9091, 0.0, 0.0, 0.0, 0.09091, 0.0, 0.9091, 0.0, 1.0, 0.0, 0.0, 0.0, 0.1818, 0.0, 0.8182, 0.0, 0.9091, 0.0, 0.1818, 0.0, 0.5455, 0.0, 0.8182, 0.0, 0.5455, 0.0, 0.7273, 0.0, 0.8182, 0.0, 0.5455, 0.0, 0.6364, 0.0, 0.7273, 0.0, 0.1818, 0.0, 0.4545, 0.0, 0.5455, 0.0, 0.1818, 0.0, 0.3636, 0.0, 0.4545, 0.0, 0.1818, 0.0, 0.2727, 0.0, 0.3636, 0.0, 0.8182, 0.0, 0.9091, 0.0, 0.9091, 0.0, 0.8182, 0.0, 0.3636, 0.0, 0.4545, 0.0, 0.4545, 0.0, 0.3636, 0.0, 0.2857, 0.0, 0.4286, 0.0, 0.4286, 0.0, 0.2857, 0.0, 0.4545, 0.0, 0.5455, 0.0, 0.5455, 0.0, 0.4545, 0.0, 0.7143, 0.0, 0.8571, 0.0, 0.8571, 0.0, 0.7143, 0.0, 0.4286, 0.0, 0.5714, 0.0, 0.5714, 0.0, 0.4286, 0.0, 0.5455, 0.0, 0.6364, 0.0, 0.6364, 0.0, 0.5455, 0.0, 0.7273, 0.0, 0.8182, 0.0, 0.8182, 0.0, 0.7273, 0.0, 0.5714, 0.0, 0.7143, 0.0, 0.7143, 0.0, 0.5714, 0.0, 0.6364, 0.0, 0.7273, 0.0, 0.7273, 0.0, 0.6364, 0.0, 0.9091, 0.0, 1.0, 0.0, 1.0, 0.0, 0.9091, 0.0, 0.4545, 0.0, 0.5455, 0.0, 0.5455, 0.0, 0.4545, 0.0, 0.7273, 0.0, 0.8182, 0.0, 0.8182, 0.0, 0.7273, 0.0, 0.8571, 0.0, 1.0, 0.0, 1.0, 0.0, 0.8571, 0.0, 1.0, 0.0, 0.0, 0.0, 0.0, 0.0, 1.0, 0.0, 0.2727, 0.0, 0.3636, 0.0, 0.3636, 0.0, 0.2727, 0.0, 0.6667, 0.0, 1.0, 0.0, 1.0, 0.0, 0.6667, 0.0, 0.0, 0.0, 0.3333, 0.0, 0.3333, 0.0, 0.0, 0.0, 1.0, 0.0, 0.0, 0.0, 0.0, 0.0, 1.0, 0.0, 0.3333, 0.0, 0.6667, 0.0, 0.6667, 0.0, 0.3333, 0.0, 0.6364, 0.0, 0.7273, 0.0, 0.7273, 0.0, 0.6364, 0.0, 0.09091, 0.0, 0.1818, 0.0, 0.1818, 0.0, 0.09091, 0.0, 1.0, 0.0, 0.0, 0.0, 0.0, 0.0, 1.0, 0.0, 0.8182, 0.0, 0.9091, 0.0, 0.9091, 0.0, 0.8182, 0.0, 0.1818, 0.0, 0.2727, 0.0, 0.2727, 0.0, 0.1818, 0.0, 0.3636, 0.0, 0.4545, 0.0, 0.4545, 0.0, 0.3636, 0.0, 0.0, 0.0, 0.09091, 0.0, 0.09091, 0.0, 0.0, 0.0, 0.09091, 0.0, 0.1818, 0.0, 0.1818, 0.0, 0.09091, 0.0, 0.9091, 0.0, 1.0, 0.0, 1.0, 0.0, 0.9091, 0.0, 0.1818, 0.0, 0.2727, 0.0, 0.2727, 0.0, 0.1818, 0.0, 0.0, 0.0, 0.1429, 0.0, 0.1429, 0.0, 0.0, 0.0, 1.0, 0.0, 0.0, 0.0, 0.0, 0.0, 1.0, 0.0, 0.2727, 0.0, 0.3636, 0.0, 0.3636, 0.0, 0.2727, 0.0, 0.0, 0.0, 0.09091, 0.0, 0.09091, 0.0, 0.0, 0.0, 0.1429, 0.0, 0.2857, 0.0, 0.2857, 0.0, 0.1429, 0.0, 0.5455, 0.0, 0.6364, 0.0, 0.6364, 0.0, 0.5455, 0.0])
me_text_001.materials.append(mat_material_001)
me_text_001.auto_texspace = False
me_text_001.update()
me_cube_001 = bpy.data.meshes.new('Cube.001')
me_cube_001.from_pydata([(-0.9805, -0.9805, -1.0), (-0.9805, -1.0, -0.9805), (-1.0, -0.9805, -0.9805), (-0.9805, -1.0, 0.9805), (-0.9805, -0.9805, 1.0), (-1.0, -0.9805, 0.9805), (-0.9805, 0.9805, -1.0), (-1.0, 0.9805, -0.9805), (-0.9805, 1.0, -0.9805), (-0.9805, 0.9805, 1.0), (-0.9805, 1.0, 0.9805), (-1.0, 0.9805, 0.9805), (0.9805, -0.9805, -1.0), (1.0, -0.9805, -0.9805), (0.9805, -1.0, -0.9805), (0.9805, -0.9805, 1.0), (0.9805, -1.0, 0.9805), (1.0, -0.9805, 0.9805), (0.9805, 0.9805, -1.0), (0.9805, 1.0, -0.9805), (1.0, 0.9805, -0.9805), (0.9805, 0.9805, 1.0), (1.0, 0.9805, 0.9805), (0.9805, 1.0, 0.9805)], [], [(14, 16, 3, 1), (20, 22, 17, 13), (21, 9, 4, 15), (2, 5, 11, 7), (8, 10, 23, 19), (0, 1, 2), (3, 4, 5), (6, 7, 8), (9, 10, 11), (12, 13, 14), (15, 16, 17), (18, 19, 20), (21, 22, 23), (6, 0, 2, 7), (1, 3, 5, 2), (4, 9, 11, 5), (10, 8, 7, 11), (18, 6, 8, 19), (9, 21, 23, 10), (22, 20, 19, 23), (12, 18, 20, 13), (21, 15, 17, 22), (16, 14, 13, 17), (0, 12, 14, 1), (15, 4, 3, 16), (6, 18, 12, 0)])
_uv = me_cube_001.uv_layers.new(name='UVMap')
_uv.uv.foreach_set('vector', [0.3774, 0.7524, 0.6226, 0.7524, 0.6226, 0.9976, 0.3774, 0.9976, 0.3774, 0.5024, 0.6226, 0.5024, 0.6226, 0.7476, 0.3774, 0.7476, 0.6274, 0.5024, 0.8726, 0.5024, 0.8726, 0.7476, 0.6274, 0.7476, 0.3774, 0.002442, 0.6226, 0.002442, 0.6226, 0.2476, 0.3774, 0.2476, 0.3774, 0.2524, 0.6226, 0.2524, 0.6226, 0.4976, 0.3774, 0.4976, 0.1274, 0.7476, 0.1274, 0.75, 0.125, 0.7476, 0.6226, 0.0, 0.625, 0.002442, 0.6226, 0.002442, 0.1274, 0.5024, 0.125, 0.5024, 0.1274, 0.5, 0.625, 0.2476, 0.6226, 0.25, 0.6226, 0.2476, 0.3726, 0.7476, 0.375, 0.7476, 0.3726, 0.75, 0.625, 0.7524, 0.6226, 0.7524, 0.6226, 0.75, 0.3726, 0.5024, 0.3726, 0.5, 0.375, 0.5024, 0.625, 0.4976, 0.6226, 0.5, 0.6226, 0.4976, 0.1274, 0.5024, 0.1274, 0.7476, 0.125, 0.7476, 0.125, 0.5024, 0.3774, 0.0, 0.6226, 0.0, 0.6226, 0.002442, 0.3774, 0.002442, 0.625, 0.002442, 0.625, 0.2476, 0.6226, 0.2476, 0.6226, 0.002442, 0.6226, 0.2524, 0.3774, 0.2524, 0.3774, 0.2476, 0.6226, 0.2476, 0.3726, 0.5024, 0.1274, 0.5024, 0.1274, 0.5, 0.3726, 0.5, 0.625, 0.2524, 0.625, 0.4976, 0.6226, 0.4976, 0.6226, 0.2524, 0.6226, 0.5024, 0.3774, 0.5024, 0.3774, 0.4976, 0.6226, 0.4976, 0.3726, 0.7476, 0.3726, 0.5024, 0.3774, 0.5024, 0.3774, 0.7476, 0.6274, 0.5024, 0.6274, 0.7476, 0.6226, 0.7476, 0.6226, 0.5024, 0.6226, 0.7524, 0.3774, 0.7524, 0.3774, 0.7476, 0.6226, 0.7476, 0.1274, 0.7476, 0.3726, 0.7476, 0.3726, 0.75, 0.1274, 0.75, 0.625, 0.7524, 0.625, 0.9976, 0.6226, 0.9976, 0.6226, 0.7524, 0.1274, 0.5024, 0.3726, 0.5024, 0.3726, 0.7476, 0.1274, 0.7476])
me_cube_001.materials.append(mat_material_002)
me_cube_001.update()

# ---- objects
ob_cube = bpy.data.objects.new('Cube', me_cube)
ob_light = bpy.data.objects.new('Light', light_light)
ob_camera = bpy.data.objects.new('Camera', cam_camera)
ob_text = bpy.data.objects.new('Text', me_text)
ob_text_001 = bpy.data.objects.new('Text.001', me_text_001)
ob_cube_001 = bpy.data.objects.new('Cube.001', me_cube_001)

# ---- transforms, parenting, visibility, modifiers, constraints
ob_cube.location = (0.0, 0.0, 0.09817)
ob_cube.scale = (1.581, 0.1264, 1.437)
ob_cube.lock_rotations_4d = False
ob_cube.empty_display_type = 'ARROWS'
ob_cube.lineart.crease_threshold = 0.0
_m = ob_cube.modifiers.new('Auto Smooth', 'NODES')
_m.node_group = ng_auto_smooth
_gi = [s.identifier for s in ng_auto_smooth.interface.items_tree if s.item_type == 'SOCKET' and s.in_out == 'INPUT']
_m[_gi[1]] = 0.5236  # Angle
ob_light.location = (4.076, 1.005, 5.904)
ob_light.rotation_euler = (0.6503, 0.05522, 1.866)
ob_light.lock_rotations_4d = False
ob_light.empty_display_type = 'ARROWS'
ob_light.color = (0.0, 0.0, 0.0, 0.0)
ob_light.lineart.crease_threshold = 0.0
ob_camera.location = (7.359, -6.926, 4.958)
ob_camera.rotation_euler = (1.109, 0.0, 0.8149)
ob_camera.lock_rotations_4d = False
ob_camera.empty_display_type = 'ARROWS'
ob_camera.color = (0.0, 0.0, 0.0, 0.0)
ob_camera.display_type = 'WIRE'
ob_camera.lineart.crease_threshold = 0.0
ob_text.location = (-1.535, -0.2017, -0.4488)
ob_text.rotation_euler = (1.571, -0.0, 0.0)
ob_text.scale = (1.455, 1.455, 1.455)
ob_text_001.location = (-1.535, -0.06672, -0.547)
ob_text_001.rotation_euler = (1.571, -0.0, 0.0)
ob_text_001.scale = (1.455, 2.091, 0.9619)
ob_cube_001.location = (0.0, 0.0, 1.225)
ob_cube_001.scale = (1.725, 0.1526, 0.1572)

# ---- collection membership
col_collection.objects.link(ob_cube)
col_collection.objects.link(ob_light)
col_collection.objects.link(ob_camera)
col_collection.objects.link(ob_text)
col_collection.objects.link(ob_text_001)
col_collection.objects.link(ob_cube_001)

# ---- scene / render settings (as saved in the file)
scene.camera = ob_camera
scene.frame_start = 1; scene.frame_end = 250; scene.frame_set(1)
scene.render.engine = 'BLENDER_EEVEE_NEXT'
scene.cycles.sampling_pattern = 'TABULATED_SOBOL'
bpy.context.view_layer.update()
